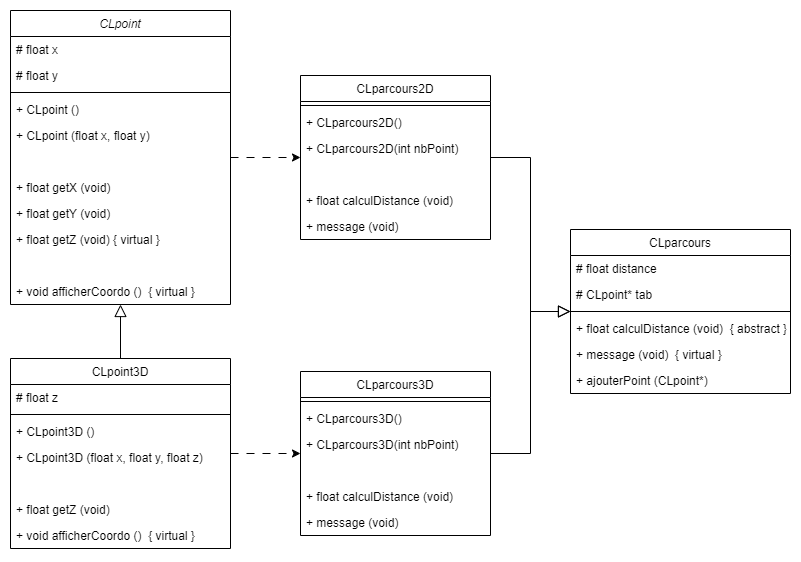

The diagram above was exported from draw.io. Its source (the exported page's mxGraphModel, read from the mxfile embedded in the PNG):
<mxGraphModel dx="1290" dy="603" grid="1" gridSize="10" guides="1" tooltips="1" connect="1" arrows="1" fold="1" page="1" pageScale="1" pageWidth="827" pageHeight="1169" math="0" shadow="0">
  <root>
    <mxCell id="WIyWlLk6GJQsqaUBKTNV-0" />
    <mxCell id="WIyWlLk6GJQsqaUBKTNV-1" parent="WIyWlLk6GJQsqaUBKTNV-0" />
    <mxCell id="zkfFHV4jXpPFQw0GAbJ--0" value="CLpoint" style="swimlane;fontStyle=2;align=center;verticalAlign=top;childLayout=stackLayout;horizontal=1;startSize=26;horizontalStack=0;resizeParent=1;resizeLast=0;collapsible=1;marginBottom=0;rounded=0;shadow=0;strokeWidth=1;" parent="WIyWlLk6GJQsqaUBKTNV-1" vertex="1">
      <mxGeometry x="80" y="15" width="220" height="294" as="geometry">
        <mxRectangle x="230" y="140" width="160" height="26" as="alternateBounds" />
      </mxGeometry>
    </mxCell>
    <mxCell id="4YtWokG_S-JAHEfozY3D-50" value="# float x" style="text;align=left;verticalAlign=top;spacingLeft=4;spacingRight=4;overflow=hidden;rotatable=0;points=[[0,0.5],[1,0.5]];portConstraint=eastwest;" parent="zkfFHV4jXpPFQw0GAbJ--0" vertex="1">
      <mxGeometry y="26" width="220" height="26" as="geometry" />
    </mxCell>
    <mxCell id="4YtWokG_S-JAHEfozY3D-51" value="# float y" style="text;align=left;verticalAlign=top;spacingLeft=4;spacingRight=4;overflow=hidden;rotatable=0;points=[[0,0.5],[1,0.5]];portConstraint=eastwest;rounded=0;shadow=0;html=0;" parent="zkfFHV4jXpPFQw0GAbJ--0" vertex="1">
      <mxGeometry y="52" width="220" height="26" as="geometry" />
    </mxCell>
    <mxCell id="zkfFHV4jXpPFQw0GAbJ--4" value="" style="line;html=1;strokeWidth=1;align=left;verticalAlign=middle;spacingTop=-1;spacingLeft=3;spacingRight=3;rotatable=0;labelPosition=right;points=[];portConstraint=eastwest;" parent="zkfFHV4jXpPFQw0GAbJ--0" vertex="1">
      <mxGeometry y="78" width="220" height="8" as="geometry" />
    </mxCell>
    <mxCell id="4YtWokG_S-JAHEfozY3D-53" value="+ CLpoint ()" style="text;align=left;verticalAlign=top;spacingLeft=4;spacingRight=4;overflow=hidden;rotatable=0;points=[[0,0.5],[1,0.5]];portConstraint=eastwest;" parent="zkfFHV4jXpPFQw0GAbJ--0" vertex="1">
      <mxGeometry y="86" width="220" height="26" as="geometry" />
    </mxCell>
    <mxCell id="4YtWokG_S-JAHEfozY3D-54" value="+ CLpoint (float x, float y)" style="text;align=left;verticalAlign=top;spacingLeft=4;spacingRight=4;overflow=hidden;rotatable=0;points=[[0,0.5],[1,0.5]];portConstraint=eastwest;" parent="zkfFHV4jXpPFQw0GAbJ--0" vertex="1">
      <mxGeometry y="112" width="220" height="26" as="geometry" />
    </mxCell>
    <mxCell id="RDv8KVBMC9ZUQVG-XN13-2" value=" " style="text;align=left;verticalAlign=top;spacingLeft=4;spacingRight=4;overflow=hidden;rotatable=0;points=[[0,0.5],[1,0.5]];portConstraint=eastwest;" vertex="1" parent="zkfFHV4jXpPFQw0GAbJ--0">
      <mxGeometry y="138" width="220" height="26" as="geometry" />
    </mxCell>
    <mxCell id="4YtWokG_S-JAHEfozY3D-55" value="+ float getX (void)" style="text;align=left;verticalAlign=top;spacingLeft=4;spacingRight=4;overflow=hidden;rotatable=0;points=[[0,0.5],[1,0.5]];portConstraint=eastwest;" parent="zkfFHV4jXpPFQw0GAbJ--0" vertex="1">
      <mxGeometry y="164" width="220" height="26" as="geometry" />
    </mxCell>
    <mxCell id="4YtWokG_S-JAHEfozY3D-56" value="+ float getY (void)" style="text;align=left;verticalAlign=top;spacingLeft=4;spacingRight=4;overflow=hidden;rotatable=0;points=[[0,0.5],[1,0.5]];portConstraint=eastwest;" parent="zkfFHV4jXpPFQw0GAbJ--0" vertex="1">
      <mxGeometry y="190" width="220" height="26" as="geometry" />
    </mxCell>
    <mxCell id="RDv8KVBMC9ZUQVG-XN13-1" value="+ float getZ (void) { virtual }" style="text;align=left;verticalAlign=top;spacingLeft=4;spacingRight=4;overflow=hidden;rotatable=0;points=[[0,0.5],[1,0.5]];portConstraint=eastwest;" vertex="1" parent="zkfFHV4jXpPFQw0GAbJ--0">
      <mxGeometry y="216" width="220" height="26" as="geometry" />
    </mxCell>
    <mxCell id="RDv8KVBMC9ZUQVG-XN13-3" value=" " style="text;align=left;verticalAlign=top;spacingLeft=4;spacingRight=4;overflow=hidden;rotatable=0;points=[[0,0.5],[1,0.5]];portConstraint=eastwest;" vertex="1" parent="zkfFHV4jXpPFQw0GAbJ--0">
      <mxGeometry y="242" width="220" height="26" as="geometry" />
    </mxCell>
    <mxCell id="4YtWokG_S-JAHEfozY3D-57" value="+ void afficherCoordo ()  { virtual }" style="text;align=left;verticalAlign=top;spacingLeft=4;spacingRight=4;overflow=hidden;rotatable=0;points=[[0,0.5],[1,0.5]];portConstraint=eastwest;" parent="zkfFHV4jXpPFQw0GAbJ--0" vertex="1">
      <mxGeometry y="268" width="220" height="26" as="geometry" />
    </mxCell>
    <mxCell id="zkfFHV4jXpPFQw0GAbJ--6" value="CLpoint3D" style="swimlane;fontStyle=0;align=center;verticalAlign=top;childLayout=stackLayout;horizontal=1;startSize=26;horizontalStack=0;resizeParent=1;resizeLast=0;collapsible=1;marginBottom=0;rounded=0;shadow=0;strokeWidth=1;" parent="WIyWlLk6GJQsqaUBKTNV-1" vertex="1">
      <mxGeometry x="80" y="363" width="220" height="190" as="geometry">
        <mxRectangle x="130" y="380" width="160" height="26" as="alternateBounds" />
      </mxGeometry>
    </mxCell>
    <mxCell id="4YtWokG_S-JAHEfozY3D-43" value="# float z" style="text;align=left;verticalAlign=top;spacingLeft=4;spacingRight=4;overflow=hidden;rotatable=0;points=[[0,0.5],[1,0.5]];portConstraint=eastwest;" parent="zkfFHV4jXpPFQw0GAbJ--6" vertex="1">
      <mxGeometry y="26" width="220" height="26" as="geometry" />
    </mxCell>
    <mxCell id="zkfFHV4jXpPFQw0GAbJ--9" value="" style="line;html=1;strokeWidth=1;align=left;verticalAlign=middle;spacingTop=-1;spacingLeft=3;spacingRight=3;rotatable=0;labelPosition=right;points=[];portConstraint=eastwest;" parent="zkfFHV4jXpPFQw0GAbJ--6" vertex="1">
      <mxGeometry y="52" width="220" height="8" as="geometry" />
    </mxCell>
    <mxCell id="4YtWokG_S-JAHEfozY3D-45" value="+ CLpoint3D ()" style="text;align=left;verticalAlign=top;spacingLeft=4;spacingRight=4;overflow=hidden;rotatable=0;points=[[0,0.5],[1,0.5]];portConstraint=eastwest;fontStyle=0" parent="zkfFHV4jXpPFQw0GAbJ--6" vertex="1">
      <mxGeometry y="60" width="220" height="26" as="geometry" />
    </mxCell>
    <mxCell id="4YtWokG_S-JAHEfozY3D-46" value="+ CLpoint3D (float x, float y, float z)" style="text;align=left;verticalAlign=top;spacingLeft=4;spacingRight=4;overflow=hidden;rotatable=0;points=[[0,0.5],[1,0.5]];portConstraint=eastwest;" parent="zkfFHV4jXpPFQw0GAbJ--6" vertex="1">
      <mxGeometry y="86" width="220" height="26" as="geometry" />
    </mxCell>
    <mxCell id="RDv8KVBMC9ZUQVG-XN13-4" value=" " style="text;align=left;verticalAlign=top;spacingLeft=4;spacingRight=4;overflow=hidden;rotatable=0;points=[[0,0.5],[1,0.5]];portConstraint=eastwest;" vertex="1" parent="zkfFHV4jXpPFQw0GAbJ--6">
      <mxGeometry y="112" width="220" height="26" as="geometry" />
    </mxCell>
    <mxCell id="4YtWokG_S-JAHEfozY3D-47" value="+ float getZ (void)" style="text;align=left;verticalAlign=top;spacingLeft=4;spacingRight=4;overflow=hidden;rotatable=0;points=[[0,0.5],[1,0.5]];portConstraint=eastwest;" parent="zkfFHV4jXpPFQw0GAbJ--6" vertex="1">
      <mxGeometry y="138" width="220" height="26" as="geometry" />
    </mxCell>
    <mxCell id="4YtWokG_S-JAHEfozY3D-48" value="+ void afficherCoordo ()  { virtual }" style="text;align=left;verticalAlign=top;spacingLeft=4;spacingRight=4;overflow=hidden;rotatable=0;points=[[0,0.5],[1,0.5]];portConstraint=eastwest;" parent="zkfFHV4jXpPFQw0GAbJ--6" vertex="1">
      <mxGeometry y="164" width="220" height="26" as="geometry" />
    </mxCell>
    <mxCell id="zkfFHV4jXpPFQw0GAbJ--12" value="" style="endArrow=block;endSize=10;endFill=0;shadow=0;strokeWidth=1;rounded=0;elbow=vertical;" parent="WIyWlLk6GJQsqaUBKTNV-1" source="zkfFHV4jXpPFQw0GAbJ--6" target="zkfFHV4jXpPFQw0GAbJ--0" edge="1">
      <mxGeometry width="160" relative="1" as="geometry">
        <mxPoint x="80" y="163" as="sourcePoint" />
        <mxPoint x="80" y="163" as="targetPoint" />
      </mxGeometry>
    </mxCell>
    <mxCell id="R6RgvsMBaZcrVFCMbVfR-9" value="CLparcours2D" style="swimlane;fontStyle=0;align=center;verticalAlign=top;childLayout=stackLayout;horizontal=1;startSize=26;horizontalStack=0;resizeParent=1;resizeLast=0;collapsible=1;marginBottom=0;rounded=0;shadow=0;strokeWidth=1;" parent="WIyWlLk6GJQsqaUBKTNV-1" vertex="1">
      <mxGeometry x="370" y="80" width="190" height="164" as="geometry">
        <mxRectangle x="550" y="140" width="160" height="26" as="alternateBounds" />
      </mxGeometry>
    </mxCell>
    <mxCell id="R6RgvsMBaZcrVFCMbVfR-11" value="" style="line;html=1;strokeWidth=1;align=left;verticalAlign=middle;spacingTop=-1;spacingLeft=3;spacingRight=3;rotatable=0;labelPosition=right;points=[];portConstraint=eastwest;" parent="R6RgvsMBaZcrVFCMbVfR-9" vertex="1">
      <mxGeometry y="26" width="190" height="8" as="geometry" />
    </mxCell>
    <mxCell id="4YtWokG_S-JAHEfozY3D-68" value="+ CLparcours2D()" style="text;align=left;verticalAlign=top;spacingLeft=4;spacingRight=4;overflow=hidden;rotatable=0;points=[[0,0.5],[1,0.5]];portConstraint=eastwest;" parent="R6RgvsMBaZcrVFCMbVfR-9" vertex="1">
      <mxGeometry y="34" width="190" height="26" as="geometry" />
    </mxCell>
    <mxCell id="4YtWokG_S-JAHEfozY3D-69" value="+ CLparcours2D(int nbPoint)" style="text;align=left;verticalAlign=top;spacingLeft=4;spacingRight=4;overflow=hidden;rotatable=0;points=[[0,0.5],[1,0.5]];portConstraint=eastwest;" parent="R6RgvsMBaZcrVFCMbVfR-9" vertex="1">
      <mxGeometry y="60" width="190" height="26" as="geometry" />
    </mxCell>
    <mxCell id="RDv8KVBMC9ZUQVG-XN13-6" value=" " style="text;align=left;verticalAlign=top;spacingLeft=4;spacingRight=4;overflow=hidden;rotatable=0;points=[[0,0.5],[1,0.5]];portConstraint=eastwest;" vertex="1" parent="R6RgvsMBaZcrVFCMbVfR-9">
      <mxGeometry y="86" width="190" height="26" as="geometry" />
    </mxCell>
    <mxCell id="4YtWokG_S-JAHEfozY3D-34" value="+ float calculDistance (void)" style="text;align=left;verticalAlign=top;spacingLeft=4;spacingRight=4;overflow=hidden;rotatable=0;points=[[0,0.5],[1,0.5]];portConstraint=eastwest;" parent="R6RgvsMBaZcrVFCMbVfR-9" vertex="1">
      <mxGeometry y="112" width="190" height="26" as="geometry" />
    </mxCell>
    <mxCell id="4YtWokG_S-JAHEfozY3D-35" value="+ message (void)" style="text;align=left;verticalAlign=top;spacingLeft=4;spacingRight=4;overflow=hidden;rotatable=0;points=[[0,0.5],[1,0.5]];portConstraint=eastwest;" parent="R6RgvsMBaZcrVFCMbVfR-9" vertex="1">
      <mxGeometry y="138" width="190" height="26" as="geometry" />
    </mxCell>
    <mxCell id="R6RgvsMBaZcrVFCMbVfR-15" value="CLparcours3D" style="swimlane;fontStyle=0;align=center;verticalAlign=top;childLayout=stackLayout;horizontal=1;startSize=26;horizontalStack=0;resizeParent=1;resizeLast=0;collapsible=1;marginBottom=0;rounded=0;shadow=0;strokeWidth=1;" parent="WIyWlLk6GJQsqaUBKTNV-1" vertex="1">
      <mxGeometry x="370" y="376" width="190" height="164" as="geometry">
        <mxRectangle x="550" y="140" width="160" height="26" as="alternateBounds" />
      </mxGeometry>
    </mxCell>
    <mxCell id="R6RgvsMBaZcrVFCMbVfR-16" value="" style="line;html=1;strokeWidth=1;align=left;verticalAlign=middle;spacingTop=-1;spacingLeft=3;spacingRight=3;rotatable=0;labelPosition=right;points=[];portConstraint=eastwest;" parent="R6RgvsMBaZcrVFCMbVfR-15" vertex="1">
      <mxGeometry y="26" width="190" height="8" as="geometry" />
    </mxCell>
    <mxCell id="4YtWokG_S-JAHEfozY3D-70" value="+ CLparcours3D()" style="text;align=left;verticalAlign=top;spacingLeft=4;spacingRight=4;overflow=hidden;rotatable=0;points=[[0,0.5],[1,0.5]];portConstraint=eastwest;" parent="R6RgvsMBaZcrVFCMbVfR-15" vertex="1">
      <mxGeometry y="34" width="190" height="26" as="geometry" />
    </mxCell>
    <mxCell id="4YtWokG_S-JAHEfozY3D-71" value="+ CLparcours3D(int nbPoint)" style="text;align=left;verticalAlign=top;spacingLeft=4;spacingRight=4;overflow=hidden;rotatable=0;points=[[0,0.5],[1,0.5]];portConstraint=eastwest;" parent="R6RgvsMBaZcrVFCMbVfR-15" vertex="1">
      <mxGeometry y="60" width="190" height="26" as="geometry" />
    </mxCell>
    <mxCell id="RDv8KVBMC9ZUQVG-XN13-5" value=" " style="text;align=left;verticalAlign=top;spacingLeft=4;spacingRight=4;overflow=hidden;rotatable=0;points=[[0,0.5],[1,0.5]];portConstraint=eastwest;" vertex="1" parent="R6RgvsMBaZcrVFCMbVfR-15">
      <mxGeometry y="86" width="190" height="26" as="geometry" />
    </mxCell>
    <mxCell id="4YtWokG_S-JAHEfozY3D-39" value="+ float calculDistance (void)" style="text;align=left;verticalAlign=top;spacingLeft=4;spacingRight=4;overflow=hidden;rotatable=0;points=[[0,0.5],[1,0.5]];portConstraint=eastwest;" parent="R6RgvsMBaZcrVFCMbVfR-15" vertex="1">
      <mxGeometry y="112" width="190" height="26" as="geometry" />
    </mxCell>
    <mxCell id="4YtWokG_S-JAHEfozY3D-40" value="+ message (void)" style="text;align=left;verticalAlign=top;spacingLeft=4;spacingRight=4;overflow=hidden;rotatable=0;points=[[0,0.5],[1,0.5]];portConstraint=eastwest;" parent="R6RgvsMBaZcrVFCMbVfR-15" vertex="1">
      <mxGeometry y="138" width="190" height="26" as="geometry" />
    </mxCell>
    <mxCell id="4YtWokG_S-JAHEfozY3D-2" value="" style="endArrow=block;html=1;rounded=0;exitX=1;exitY=0.5;exitDx=0;exitDy=0;endFill=0;entryX=0;entryY=0.5;entryDx=0;entryDy=0;endSize=10;" parent="WIyWlLk6GJQsqaUBKTNV-1" source="R6RgvsMBaZcrVFCMbVfR-15" target="4YtWokG_S-JAHEfozY3D-10" edge="1">
      <mxGeometry width="50" height="50" relative="1" as="geometry">
        <mxPoint x="570" y="387" as="sourcePoint" />
        <mxPoint x="620" y="420" as="targetPoint" />
        <Array as="points">
          <mxPoint x="600" y="458" />
          <mxPoint x="600" y="316" />
        </Array>
      </mxGeometry>
    </mxCell>
    <mxCell id="4YtWokG_S-JAHEfozY3D-10" value="CLparcours" style="swimlane;fontStyle=0;align=center;verticalAlign=top;childLayout=stackLayout;horizontal=1;startSize=26;horizontalStack=0;resizeParent=1;resizeLast=0;collapsible=1;marginBottom=0;rounded=0;shadow=0;strokeWidth=1;" parent="WIyWlLk6GJQsqaUBKTNV-1" vertex="1">
      <mxGeometry x="640" y="234" width="220" height="164" as="geometry">
        <mxRectangle x="550" y="140" width="160" height="26" as="alternateBounds" />
      </mxGeometry>
    </mxCell>
    <mxCell id="4YtWokG_S-JAHEfozY3D-27" value="# float distance" style="text;align=left;verticalAlign=top;spacingLeft=4;spacingRight=4;overflow=hidden;rotatable=0;points=[[0,0.5],[1,0.5]];portConstraint=eastwest;" parent="4YtWokG_S-JAHEfozY3D-10" vertex="1">
      <mxGeometry y="26" width="220" height="26" as="geometry" />
    </mxCell>
    <mxCell id="6rIPS32Xkk68KKUFRotl-0" value="# CLpoint* tab" style="text;align=left;verticalAlign=top;spacingLeft=4;spacingRight=4;overflow=hidden;rotatable=0;points=[[0,0.5],[1,0.5]];portConstraint=eastwest;" parent="4YtWokG_S-JAHEfozY3D-10" vertex="1">
      <mxGeometry y="52" width="220" height="26" as="geometry" />
    </mxCell>
    <mxCell id="4YtWokG_S-JAHEfozY3D-12" value="" style="line;html=1;strokeWidth=1;align=left;verticalAlign=middle;spacingTop=-1;spacingLeft=3;spacingRight=3;rotatable=0;labelPosition=right;points=[];portConstraint=eastwest;" parent="4YtWokG_S-JAHEfozY3D-10" vertex="1">
      <mxGeometry y="78" width="220" height="8" as="geometry" />
    </mxCell>
    <mxCell id="4YtWokG_S-JAHEfozY3D-29" value="+ float calculDistance (void)  { abstract }" style="text;align=left;verticalAlign=top;spacingLeft=4;spacingRight=4;overflow=hidden;rotatable=0;points=[[0,0.5],[1,0.5]];portConstraint=eastwest;" parent="4YtWokG_S-JAHEfozY3D-10" vertex="1">
      <mxGeometry y="86" width="220" height="26" as="geometry" />
    </mxCell>
    <mxCell id="4YtWokG_S-JAHEfozY3D-30" value="+ message (void)  { virtual }" style="text;align=left;verticalAlign=top;spacingLeft=4;spacingRight=4;overflow=hidden;rotatable=0;points=[[0,0.5],[1,0.5]];portConstraint=eastwest;" parent="4YtWokG_S-JAHEfozY3D-10" vertex="1">
      <mxGeometry y="112" width="220" height="26" as="geometry" />
    </mxCell>
    <mxCell id="RDv8KVBMC9ZUQVG-XN13-0" value="+ ajouterPoint (CLpoint*) " style="text;align=left;verticalAlign=top;spacingLeft=4;spacingRight=4;overflow=hidden;rotatable=0;points=[[0,0.5],[1,0.5]];portConstraint=eastwest;" vertex="1" parent="4YtWokG_S-JAHEfozY3D-10">
      <mxGeometry y="138" width="220" height="26" as="geometry" />
    </mxCell>
    <mxCell id="4YtWokG_S-JAHEfozY3D-25" value="" style="endArrow=block;html=1;rounded=0;exitX=1;exitY=0.5;exitDx=0;exitDy=0;endFill=0;endSize=10;entryX=0;entryY=0.5;entryDx=0;entryDy=0;" parent="WIyWlLk6GJQsqaUBKTNV-1" source="R6RgvsMBaZcrVFCMbVfR-9" target="4YtWokG_S-JAHEfozY3D-10" edge="1">
      <mxGeometry width="50" height="50" relative="1" as="geometry">
        <mxPoint x="580" y="406" as="sourcePoint" />
        <mxPoint x="620" y="220" as="targetPoint" />
        <Array as="points">
          <mxPoint x="600" y="162" />
          <mxPoint x="600" y="316" />
        </Array>
      </mxGeometry>
    </mxCell>
    <mxCell id="4YtWokG_S-JAHEfozY3D-31" value="" style="endArrow=classic;html=1;rounded=0;entryX=0;entryY=0.5;entryDx=0;entryDy=0;exitX=1;exitY=0.5;exitDx=0;exitDy=0;dashed=1;dashPattern=8 8;endFill=1;" parent="WIyWlLk6GJQsqaUBKTNV-1" source="zkfFHV4jXpPFQw0GAbJ--0" target="R6RgvsMBaZcrVFCMbVfR-9" edge="1">
      <mxGeometry width="50" height="50" relative="1" as="geometry">
        <mxPoint x="320" y="120" as="sourcePoint" />
        <mxPoint x="340" y="270" as="targetPoint" />
      </mxGeometry>
    </mxCell>
    <mxCell id="4YtWokG_S-JAHEfozY3D-66" value="" style="endArrow=classic;html=1;rounded=0;entryX=0;entryY=0.5;entryDx=0;entryDy=0;exitX=1;exitY=0.5;exitDx=0;exitDy=0;dashed=1;dashPattern=8 8;endFill=1;" parent="WIyWlLk6GJQsqaUBKTNV-1" source="zkfFHV4jXpPFQw0GAbJ--6" target="R6RgvsMBaZcrVFCMbVfR-15" edge="1">
      <mxGeometry width="50" height="50" relative="1" as="geometry">
        <mxPoint x="310" y="182" as="sourcePoint" />
        <mxPoint x="380" y="195" as="targetPoint" />
      </mxGeometry>
    </mxCell>
  </root>
</mxGraphModel>